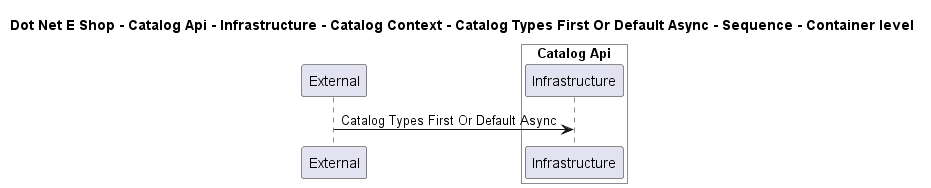

The diagram above was rendered by PlantUML. Its source (embedded in the PNG):
@startuml

title Dot Net E Shop - Catalog Api - Infrastructure - Catalog Context - Catalog Types First Or Default Async - Sequence - Container level

participant "External" as C4InterFlow.SoftwareSystems.ExternalSystem

box "Catalog Api" #White
    participant "Infrastructure" as DotNetEShop.SoftwareSystems.CatalogApi.Containers.Infrastructure
end box


C4InterFlow.SoftwareSystems.ExternalSystem -> DotNetEShop.SoftwareSystems.CatalogApi.Containers.Infrastructure : Catalog Types First Or Default Async


@enduml